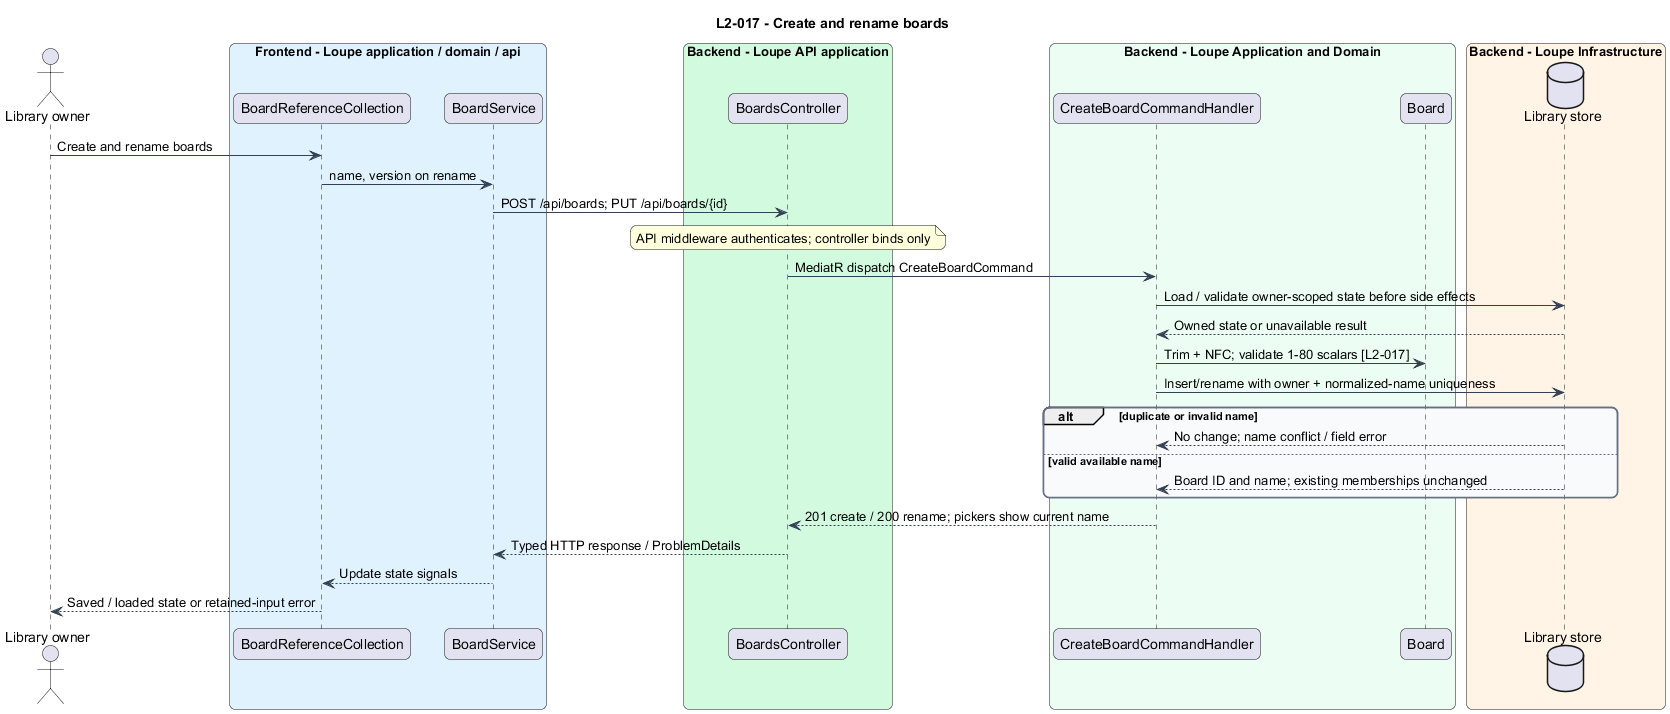

The diagram above was rendered by PlantUML. Its source (embedded in the PNG):
@startuml
title L2-017 - Create and rename boards
skinparam backgroundColor #FFFFFF
skinparam shadowing false
skinparam roundcorner 12
skinparam defaultFontName Arial
skinparam ArrowColor #344054
skinparam rectangle {
  BorderColor #344054
  FontColor #101828
}
skinparam package {
  BorderColor #667085
  FontColor #101828
  BackgroundColor #F9FAFB
}

actor "Library owner" as actor
box "Frontend - Loupe application / domain / api" #E0F2FE
participant "BoardReferenceCollection" as page
participant "BoardService" as client
end box
box "Backend - Loupe API application" #D1FADF
participant "BoardsController" as controller
end box
box "Backend - Loupe Application and Domain" #ECFDF3
participant "CreateBoardCommandHandler" as handler
participant "Board" as entity
end box
box "Backend - Loupe Infrastructure" #FFF4E5
database "Library store" as db
end box
actor -> page : Create and rename boards
page -> client : name, version on rename
client -> controller : POST /api/boards; PUT /api/boards/{id}
note over controller : API middleware authenticates; controller binds only
controller -> handler : MediatR dispatch CreateBoardCommand
handler -> db : Load / validate owner-scoped state before side effects
db --> handler : Owned state or unavailable result
handler -> entity : Trim + NFC; validate 1-80 scalars [L2-017]
handler -> db : Insert/rename with owner + normalized-name uniqueness
alt duplicate or invalid name
db --> handler : No change; name conflict / field error
else valid available name
db --> handler : Board ID and name; existing memberships unchanged
end
handler --> controller : 201 create / 200 rename; pickers show current name
controller --> client : Typed HTTP response / ProblemDetails
client --> page : Update state signals
page --> actor : Saved / loaded state or retained-input error
@enduml